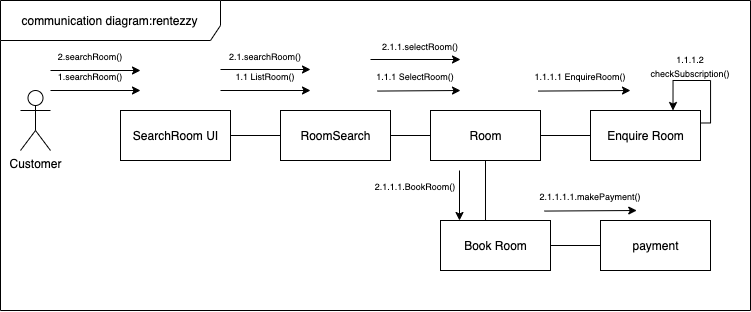

The diagram above was exported from draw.io. Its source (the exported page's mxGraphModel, read from the mxfile embedded in the PNG):
<mxGraphModel dx="1113" dy="746" grid="1" gridSize="10" guides="1" tooltips="1" connect="1" arrows="1" fold="1" page="1" pageScale="1" pageWidth="827" pageHeight="1169" math="0" shadow="0">
  <root>
    <mxCell id="0" />
    <mxCell id="1" parent="0" />
    <mxCell id="vqcpJgNzTj0Idc0UWnxG-1" value="communication diagram:rentezzy" style="shape=umlFrame;whiteSpace=wrap;html=1;width=220;height=40;" vertex="1" parent="1">
      <mxGeometry x="60" y="120" width="750" height="310" as="geometry" />
    </mxCell>
    <mxCell id="vqcpJgNzTj0Idc0UWnxG-16" style="edgeStyle=orthogonalEdgeStyle;rounded=0;orthogonalLoop=1;jettySize=auto;html=1;exitX=1;exitY=0.5;exitDx=0;exitDy=0;entryX=0;entryY=0.5;entryDx=0;entryDy=0;endArrow=none;endFill=0;" edge="1" parent="1" source="vqcpJgNzTj0Idc0UWnxG-2" target="vqcpJgNzTj0Idc0UWnxG-3">
      <mxGeometry relative="1" as="geometry" />
    </mxCell>
    <mxCell id="vqcpJgNzTj0Idc0UWnxG-2" value="SearchRoom UI" style="html=1;" vertex="1" parent="1">
      <mxGeometry x="180" y="230" width="110" height="50" as="geometry" />
    </mxCell>
    <mxCell id="vqcpJgNzTj0Idc0UWnxG-17" style="edgeStyle=orthogonalEdgeStyle;rounded=0;orthogonalLoop=1;jettySize=auto;html=1;exitX=1;exitY=0.5;exitDx=0;exitDy=0;endArrow=none;endFill=0;" edge="1" parent="1" source="vqcpJgNzTj0Idc0UWnxG-3" target="vqcpJgNzTj0Idc0UWnxG-12">
      <mxGeometry relative="1" as="geometry" />
    </mxCell>
    <mxCell id="vqcpJgNzTj0Idc0UWnxG-3" value="RoomSearch" style="html=1;" vertex="1" parent="1">
      <mxGeometry x="340" y="230" width="110" height="50" as="geometry" />
    </mxCell>
    <mxCell id="vqcpJgNzTj0Idc0UWnxG-4" value="Enquire Room" style="html=1;" vertex="1" parent="1">
      <mxGeometry x="650" y="230" width="110" height="50" as="geometry" />
    </mxCell>
    <mxCell id="vqcpJgNzTj0Idc0UWnxG-7" value="Customer" style="shape=umlActor;verticalLabelPosition=bottom;verticalAlign=top;html=1;" vertex="1" parent="1">
      <mxGeometry x="80" y="210" width="30" height="60" as="geometry" />
    </mxCell>
    <mxCell id="vqcpJgNzTj0Idc0UWnxG-18" style="edgeStyle=orthogonalEdgeStyle;rounded=0;orthogonalLoop=1;jettySize=auto;html=1;exitX=1;exitY=0.5;exitDx=0;exitDy=0;entryX=0;entryY=0.5;entryDx=0;entryDy=0;endArrow=none;endFill=0;" edge="1" parent="1" source="vqcpJgNzTj0Idc0UWnxG-12" target="vqcpJgNzTj0Idc0UWnxG-4">
      <mxGeometry relative="1" as="geometry" />
    </mxCell>
    <mxCell id="vqcpJgNzTj0Idc0UWnxG-19" style="edgeStyle=orthogonalEdgeStyle;rounded=0;orthogonalLoop=1;jettySize=auto;html=1;exitX=0.5;exitY=1;exitDx=0;exitDy=0;entryX=0.409;entryY=0;entryDx=0;entryDy=0;entryPerimeter=0;endArrow=none;endFill=0;" edge="1" parent="1" source="vqcpJgNzTj0Idc0UWnxG-12" target="vqcpJgNzTj0Idc0UWnxG-13">
      <mxGeometry relative="1" as="geometry" />
    </mxCell>
    <mxCell id="vqcpJgNzTj0Idc0UWnxG-12" value="Room" style="html=1;" vertex="1" parent="1">
      <mxGeometry x="490" y="230" width="110" height="50" as="geometry" />
    </mxCell>
    <mxCell id="vqcpJgNzTj0Idc0UWnxG-21" style="edgeStyle=none;rounded=0;orthogonalLoop=1;jettySize=auto;html=1;exitX=1;exitY=0.5;exitDx=0;exitDy=0;endArrow=none;endFill=0;" edge="1" parent="1" source="vqcpJgNzTj0Idc0UWnxG-13" target="vqcpJgNzTj0Idc0UWnxG-14">
      <mxGeometry relative="1" as="geometry" />
    </mxCell>
    <mxCell id="vqcpJgNzTj0Idc0UWnxG-13" value="Book Room" style="html=1;" vertex="1" parent="1">
      <mxGeometry x="500" y="340" width="110" height="50" as="geometry" />
    </mxCell>
    <mxCell id="vqcpJgNzTj0Idc0UWnxG-14" value="payment" style="html=1;" vertex="1" parent="1">
      <mxGeometry x="660" y="340" width="110" height="50" as="geometry" />
    </mxCell>
    <mxCell id="vqcpJgNzTj0Idc0UWnxG-24" value="" style="endArrow=classic;html=1;rounded=0;" edge="1" parent="1">
      <mxGeometry width="50" height="50" relative="1" as="geometry">
        <mxPoint x="110" y="210" as="sourcePoint" />
        <mxPoint x="200" y="210" as="targetPoint" />
      </mxGeometry>
    </mxCell>
    <mxCell id="vqcpJgNzTj0Idc0UWnxG-25" value="&lt;font style=&quot;font-size: 9px&quot;&gt;1.searchRoom()&lt;/font&gt;" style="text;html=1;strokeColor=none;fillColor=none;align=center;verticalAlign=middle;whiteSpace=wrap;rounded=0;" vertex="1" parent="1">
      <mxGeometry x="120" y="180" width="60" height="30" as="geometry" />
    </mxCell>
    <mxCell id="vqcpJgNzTj0Idc0UWnxG-27" value="" style="endArrow=classic;html=1;rounded=0;fontSize=9;" edge="1" parent="1">
      <mxGeometry width="50" height="50" relative="1" as="geometry">
        <mxPoint x="280" y="210" as="sourcePoint" />
        <mxPoint x="370" y="210" as="targetPoint" />
      </mxGeometry>
    </mxCell>
    <mxCell id="vqcpJgNzTj0Idc0UWnxG-28" value="&lt;font style=&quot;font-size: 9px&quot;&gt;1.1 ListRoom()&lt;/font&gt;" style="text;html=1;strokeColor=none;fillColor=none;align=center;verticalAlign=middle;whiteSpace=wrap;rounded=0;" vertex="1" parent="1">
      <mxGeometry x="280" y="180" width="90" height="30" as="geometry" />
    </mxCell>
    <mxCell id="vqcpJgNzTj0Idc0UWnxG-29" value="" style="endArrow=classic;html=1;rounded=0;fontSize=9;entryX=1;entryY=1;entryDx=0;entryDy=0;exitX=0.075;exitY=1.019;exitDx=0;exitDy=0;exitPerimeter=0;" edge="1" parent="1" source="vqcpJgNzTj0Idc0UWnxG-30" target="vqcpJgNzTj0Idc0UWnxG-30">
      <mxGeometry width="50" height="50" relative="1" as="geometry">
        <mxPoint x="420" y="210" as="sourcePoint" />
        <mxPoint x="510" y="210" as="targetPoint" />
      </mxGeometry>
    </mxCell>
    <mxCell id="vqcpJgNzTj0Idc0UWnxG-30" value="&lt;font style=&quot;font-size: 9px&quot;&gt;1.1.1 SelectRoom()&lt;/font&gt;" style="text;html=1;strokeColor=none;fillColor=none;align=center;verticalAlign=middle;whiteSpace=wrap;rounded=0;" vertex="1" parent="1">
      <mxGeometry x="430" y="180" width="90" height="30" as="geometry" />
    </mxCell>
    <mxCell id="vqcpJgNzTj0Idc0UWnxG-31" value="" style="endArrow=classic;html=1;rounded=0;fontSize=9;entryX=1;entryY=1;entryDx=0;entryDy=0;exitX=0.075;exitY=1.019;exitDx=0;exitDy=0;exitPerimeter=0;" edge="1" parent="1" source="vqcpJgNzTj0Idc0UWnxG-32" target="vqcpJgNzTj0Idc0UWnxG-32">
      <mxGeometry width="50" height="50" relative="1" as="geometry">
        <mxPoint x="580" y="210" as="sourcePoint" />
        <mxPoint x="670" y="210" as="targetPoint" />
      </mxGeometry>
    </mxCell>
    <mxCell id="vqcpJgNzTj0Idc0UWnxG-32" value="&lt;font style=&quot;font-size: 9px&quot;&gt;1.1.1.1 EnquireRoom()&lt;/font&gt;" style="text;html=1;strokeColor=none;fillColor=none;align=center;verticalAlign=middle;whiteSpace=wrap;rounded=0;" vertex="1" parent="1">
      <mxGeometry x="590" y="180" width="100" height="30" as="geometry" />
    </mxCell>
    <mxCell id="vqcpJgNzTj0Idc0UWnxG-33" style="edgeStyle=orthogonalEdgeStyle;rounded=0;orthogonalLoop=1;jettySize=auto;html=1;exitX=1;exitY=0.25;exitDx=0;exitDy=0;entryX=0.75;entryY=0;entryDx=0;entryDy=0;fontSize=9;endArrow=classic;endFill=1;startArrow=none;startFill=0;" edge="1" parent="1" source="vqcpJgNzTj0Idc0UWnxG-4" target="vqcpJgNzTj0Idc0UWnxG-4">
      <mxGeometry relative="1" as="geometry">
        <Array as="points">
          <mxPoint x="770" y="243" />
          <mxPoint x="770" y="200" />
          <mxPoint x="733" y="200" />
        </Array>
      </mxGeometry>
    </mxCell>
    <mxCell id="vqcpJgNzTj0Idc0UWnxG-34" value="&lt;font style=&quot;font-size: 9px&quot;&gt;1.1.1.2 checkSubscription()&lt;/font&gt;" style="text;html=1;strokeColor=none;fillColor=none;align=center;verticalAlign=middle;whiteSpace=wrap;rounded=0;" vertex="1" parent="1">
      <mxGeometry x="700" y="170" width="100" height="30" as="geometry" />
    </mxCell>
    <mxCell id="vqcpJgNzTj0Idc0UWnxG-37" value="" style="endArrow=classic;html=1;rounded=0;" edge="1" parent="1">
      <mxGeometry width="50" height="50" relative="1" as="geometry">
        <mxPoint x="110" y="190" as="sourcePoint" />
        <mxPoint x="200" y="190" as="targetPoint" />
      </mxGeometry>
    </mxCell>
    <mxCell id="vqcpJgNzTj0Idc0UWnxG-38" value="&lt;font style=&quot;font-size: 9px&quot;&gt;2.searchRoom()&lt;/font&gt;" style="text;html=1;strokeColor=none;fillColor=none;align=center;verticalAlign=middle;whiteSpace=wrap;rounded=0;" vertex="1" parent="1">
      <mxGeometry x="120" y="160" width="60" height="30" as="geometry" />
    </mxCell>
    <mxCell id="vqcpJgNzTj0Idc0UWnxG-39" value="" style="endArrow=classic;html=1;rounded=0;" edge="1" parent="1">
      <mxGeometry width="50" height="50" relative="1" as="geometry">
        <mxPoint x="280" y="189" as="sourcePoint" />
        <mxPoint x="370" y="189" as="targetPoint" />
      </mxGeometry>
    </mxCell>
    <mxCell id="vqcpJgNzTj0Idc0UWnxG-40" value="&lt;font style=&quot;font-size: 9px&quot;&gt;2.1.searchRoom()&lt;/font&gt;" style="text;html=1;strokeColor=none;fillColor=none;align=center;verticalAlign=middle;whiteSpace=wrap;rounded=0;" vertex="1" parent="1">
      <mxGeometry x="295" y="160" width="60" height="30" as="geometry" />
    </mxCell>
    <mxCell id="vqcpJgNzTj0Idc0UWnxG-41" value="" style="endArrow=classic;html=1;rounded=0;" edge="1" parent="1">
      <mxGeometry width="50" height="50" relative="1" as="geometry">
        <mxPoint x="430" y="179" as="sourcePoint" />
        <mxPoint x="520" y="179" as="targetPoint" />
      </mxGeometry>
    </mxCell>
    <mxCell id="vqcpJgNzTj0Idc0UWnxG-42" value="&lt;font style=&quot;font-size: 9px&quot;&gt;2.1.1.selectRoom()&lt;/font&gt;" style="text;html=1;strokeColor=none;fillColor=none;align=center;verticalAlign=middle;whiteSpace=wrap;rounded=0;" vertex="1" parent="1">
      <mxGeometry x="450" y="150" width="60" height="30" as="geometry" />
    </mxCell>
    <mxCell id="vqcpJgNzTj0Idc0UWnxG-43" value="" style="endArrow=classic;html=1;rounded=0;fontSize=9;" edge="1" parent="1">
      <mxGeometry width="50" height="50" relative="1" as="geometry">
        <mxPoint x="519" y="290" as="sourcePoint" />
        <mxPoint x="519" y="340" as="targetPoint" />
      </mxGeometry>
    </mxCell>
    <mxCell id="vqcpJgNzTj0Idc0UWnxG-44" value="&lt;font style=&quot;font-size: 9px&quot;&gt;2.1.1.1.BookRoom()&lt;/font&gt;" style="text;html=1;strokeColor=none;fillColor=none;align=center;verticalAlign=middle;whiteSpace=wrap;rounded=0;" vertex="1" parent="1">
      <mxGeometry x="445" y="290" width="60" height="30" as="geometry" />
    </mxCell>
    <mxCell id="vqcpJgNzTj0Idc0UWnxG-45" value="&lt;font style=&quot;font-size: 9px&quot;&gt;2.1.1.1.1.makePayment()&lt;/font&gt;" style="text;html=1;strokeColor=none;fillColor=none;align=center;verticalAlign=middle;whiteSpace=wrap;rounded=0;" vertex="1" parent="1">
      <mxGeometry x="620" y="300" width="60" height="30" as="geometry" />
    </mxCell>
    <mxCell id="vqcpJgNzTj0Idc0UWnxG-46" value="" style="endArrow=classic;html=1;rounded=0;fontSize=9;entryX=1;entryY=1;entryDx=0;entryDy=0;exitX=0.075;exitY=1.019;exitDx=0;exitDy=0;exitPerimeter=0;" edge="1" parent="1">
      <mxGeometry width="50" height="50" relative="1" as="geometry">
        <mxPoint x="603.75" y="330.57" as="sourcePoint" />
        <mxPoint x="696.25" y="330" as="targetPoint" />
      </mxGeometry>
    </mxCell>
  </root>
</mxGraphModel>